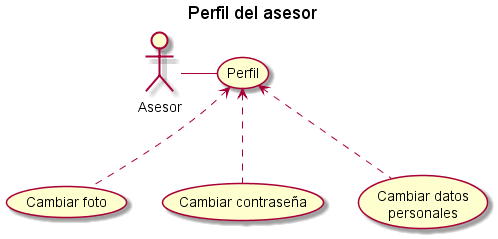

The diagram above was rendered by PlantUML. Its source (embedded in the PNG):
@startuml
title Perfil del asesor

actor Asesor

(Perfil) as (per)

(Cambiar foto) as (foto)
(Cambiar contraseña) as (pass)
(Cambiar datos \npersonales) as (datos)

'Primer nivel

Asesor - (per)
(per)<.-(foto)
(per)<.-(pass)
(per)<.-(datos)

@enduml